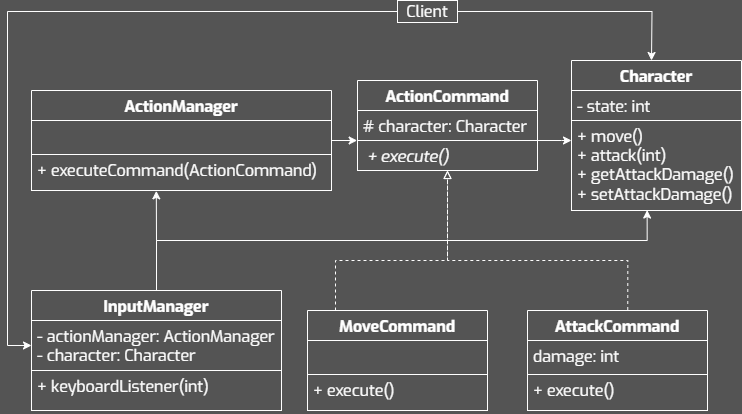

The diagram above was exported from draw.io. Its source (the exported page's mxGraphModel, read from the mxfile embedded in the PNG):
<mxGraphModel dx="1717" dy="985" grid="1" gridSize="10" guides="1" tooltips="1" connect="1" arrows="1" fold="1" page="1" pageScale="1" pageWidth="827" pageHeight="1169" background="#545454" math="0" shadow="0">
  <root>
    <mxCell id="0" />
    <mxCell id="1" parent="0" />
    <mxCell id="2" value="ActionManager" style="swimlane;fontStyle=1;align=center;verticalAlign=top;childLayout=stackLayout;horizontal=1;startSize=30;horizontalStack=0;resizeParent=1;resizeParentMax=0;resizeLast=0;collapsible=1;marginBottom=0;whiteSpace=wrap;fontFamily=Exo;fillColor=none;fontColor=#FFFFFF;strokeColor=#FFFFFF;fontSize=16;spacing=2;spacingTop=0;spacingBottom=0;html=1;" vertex="1" parent="1">
      <mxGeometry x="64" y="710.0000000000001" width="300" height="100" as="geometry" />
    </mxCell>
    <mxCell id="3" value="" style="text;align=left;verticalAlign=top;spacingLeft=4;spacingRight=4;overflow=hidden;rotatable=0;points=[[0,0.5],[1,0.5]];portConstraint=eastwest;whiteSpace=wrap;fontFamily=Exo;fontColor=#FFFFFF;strokeColor=#FFFFFF;fontSize=16;spacing=2;spacingTop=0;spacingBottom=0;html=1;" vertex="1" parent="2">
      <mxGeometry y="30" width="300" height="34" as="geometry" />
    </mxCell>
    <mxCell id="4" value="+ executeCommand(ActionCommand)" style="text;align=left;verticalAlign=top;spacingLeft=4;spacingRight=4;overflow=hidden;rotatable=0;points=[[0,0.5],[1,0.5]];portConstraint=eastwest;whiteSpace=wrap;fontFamily=Exo;fontColor=#FFFFFF;strokeColor=#FFFFFF;fontSize=16;spacing=2;spacingTop=0;spacingBottom=0;html=1;" vertex="1" parent="2">
      <mxGeometry y="64" width="300" height="36" as="geometry" />
    </mxCell>
    <mxCell id="5" value="" style="edgeStyle=orthogonalEdgeStyle;rounded=0;orthogonalLoop=1;jettySize=auto;html=1;strokeColor=#FFFFFF;endArrow=block;endFill=0;dashed=1;entryX=0.5;entryY=0.997;entryDx=0;entryDy=0;entryPerimeter=0;" edge="1" source="6" target="18" parent="1">
      <mxGeometry relative="1" as="geometry">
        <Array as="points">
          <mxPoint x="368" y="880" />
          <mxPoint x="480" y="880" />
        </Array>
        <mxPoint x="484" y="830" as="targetPoint" />
      </mxGeometry>
    </mxCell>
    <mxCell id="6" value="MoveCommand" style="swimlane;fontStyle=1;align=center;verticalAlign=top;childLayout=stackLayout;horizontal=1;startSize=30;horizontalStack=0;resizeParent=1;resizeParentMax=0;resizeLast=0;collapsible=1;marginBottom=0;whiteSpace=wrap;fontFamily=Exo;fillColor=none;fontColor=#FFFFFF;strokeColor=#FFFFFF;fontSize=16;spacing=2;spacingTop=0;spacingBottom=0;html=1;" vertex="1" parent="1">
      <mxGeometry x="340" y="930" width="180" height="100" as="geometry" />
    </mxCell>
    <mxCell id="7" value="" style="text;align=left;verticalAlign=top;spacingLeft=4;spacingRight=4;overflow=hidden;rotatable=0;points=[[0,0.5],[1,0.5]];portConstraint=eastwest;whiteSpace=wrap;fontFamily=Exo;fontColor=#FFFFFF;strokeColor=#FFFFFF;fontSize=16;spacing=2;spacingTop=0;spacingBottom=0;html=1;" vertex="1" parent="6">
      <mxGeometry y="30" width="180" height="34" as="geometry" />
    </mxCell>
    <mxCell id="8" value="&lt;div&gt;+ execute()&lt;/div&gt;" style="text;align=left;verticalAlign=top;spacingLeft=4;spacingRight=4;overflow=hidden;rotatable=0;points=[[0,0.5],[1,0.5]];portConstraint=eastwest;whiteSpace=wrap;fontFamily=Exo;fontColor=#FFFFFF;strokeColor=#FFFFFF;fontSize=16;spacing=2;spacingTop=0;spacingBottom=0;html=1;" vertex="1" parent="6">
      <mxGeometry y="64" width="180" height="36" as="geometry" />
    </mxCell>
    <mxCell id="9" style="edgeStyle=orthogonalEdgeStyle;rounded=0;orthogonalLoop=1;jettySize=auto;html=1;strokeColor=#FFFFFF;endArrow=block;endFill=0;dashed=1;exitX=0.557;exitY=-0.005;exitDx=0;exitDy=0;exitPerimeter=0;entryX=0.5;entryY=1;entryDx=0;entryDy=0;entryPerimeter=0;" edge="1" source="10" target="18" parent="1">
      <mxGeometry relative="1" as="geometry">
        <mxPoint x="484" y="830" as="targetPoint" />
        <Array as="points">
          <mxPoint x="660" y="880" />
          <mxPoint x="480" y="880" />
        </Array>
        <mxPoint x="558" y="930" as="sourcePoint" />
      </mxGeometry>
    </mxCell>
    <mxCell id="10" value="AttackCommand" style="swimlane;fontStyle=1;align=center;verticalAlign=top;childLayout=stackLayout;horizontal=1;startSize=30;horizontalStack=0;resizeParent=1;resizeParentMax=0;resizeLast=0;collapsible=1;marginBottom=0;whiteSpace=wrap;fontFamily=Exo;fillColor=none;fontColor=#FFFFFF;strokeColor=#FFFFFF;fontSize=16;spacing=2;spacingTop=0;spacingBottom=0;html=1;" vertex="1" parent="1">
      <mxGeometry x="560" y="930" width="180" height="100" as="geometry" />
    </mxCell>
    <mxCell id="11" value="damage: int" style="text;align=left;verticalAlign=top;spacingLeft=4;spacingRight=4;overflow=hidden;rotatable=0;points=[[0,0.5],[1,0.5]];portConstraint=eastwest;whiteSpace=wrap;fontFamily=Exo;fontColor=#FFFFFF;strokeColor=#FFFFFF;fontSize=16;spacing=2;spacingTop=0;spacingBottom=0;html=1;" vertex="1" parent="10">
      <mxGeometry y="30" width="180" height="34" as="geometry" />
    </mxCell>
    <mxCell id="12" value="&lt;div&gt;+ execute()&lt;br&gt;&lt;/div&gt;" style="text;align=left;verticalAlign=top;spacingLeft=4;spacingRight=4;overflow=hidden;rotatable=0;points=[[0,0.5],[1,0.5]];portConstraint=eastwest;whiteSpace=wrap;fontFamily=Exo;fontColor=#FFFFFF;strokeColor=#FFFFFF;fontSize=16;spacing=2;spacingTop=0;spacingBottom=0;html=1;" vertex="1" parent="10">
      <mxGeometry y="64" width="180" height="36" as="geometry" />
    </mxCell>
    <mxCell id="13" value="Character" style="swimlane;fontStyle=1;align=center;verticalAlign=top;childLayout=stackLayout;horizontal=1;startSize=30;horizontalStack=0;resizeParent=1;resizeParentMax=0;resizeLast=0;collapsible=1;marginBottom=0;whiteSpace=wrap;fontFamily=Exo;fillColor=none;fontColor=#FFFFFF;strokeColor=#FFFFFF;fontSize=16;spacing=2;spacingTop=0;spacingBottom=0;html=1;" vertex="1" parent="1">
      <mxGeometry x="604" y="680" width="170" height="150" as="geometry" />
    </mxCell>
    <mxCell id="14" value="&lt;div&gt;&lt;span style=&quot;background-color: initial;&quot;&gt;- state: int&lt;/span&gt;&lt;br&gt;&lt;/div&gt;" style="text;align=left;verticalAlign=top;spacingLeft=4;spacingRight=4;overflow=hidden;rotatable=0;points=[[0,0.5],[1,0.5]];portConstraint=eastwest;whiteSpace=wrap;fontFamily=Exo;fontColor=#FFFFFF;strokeColor=#FFFFFF;fontSize=16;spacing=2;spacingTop=0;spacingBottom=0;html=1;" vertex="1" parent="13">
      <mxGeometry y="30" width="170" height="30" as="geometry" />
    </mxCell>
    <mxCell id="15" value="&lt;div&gt;&lt;span style=&quot;background-color: initial;&quot;&gt;+ move()&lt;/span&gt;&lt;br&gt;&lt;/div&gt;&lt;div&gt;&lt;span style=&quot;background-color: initial;&quot;&gt;+ attack(int)&lt;/span&gt;&lt;/div&gt;&lt;div&gt;&lt;span style=&quot;background-color: initial;&quot;&gt;+ getAttackDamage()&lt;/span&gt;&lt;/div&gt;&lt;div&gt;+ setAttackDamage()&lt;/div&gt;" style="text;align=left;verticalAlign=top;spacingLeft=4;spacingRight=4;overflow=hidden;rotatable=0;points=[[0,0.5],[1,0.5]];portConstraint=eastwest;whiteSpace=wrap;fontFamily=Exo;fontColor=#FFFFFF;strokeColor=#FFFFFF;fontSize=16;spacing=2;spacingTop=0;spacingBottom=0;html=1;" vertex="1" parent="13">
      <mxGeometry y="60" width="170" height="90" as="geometry" />
    </mxCell>
    <mxCell id="16" value="ActionCommand" style="swimlane;fontStyle=1;align=center;verticalAlign=top;childLayout=stackLayout;horizontal=1;startSize=30;horizontalStack=0;resizeParent=1;resizeParentMax=0;resizeLast=0;collapsible=1;marginBottom=0;whiteSpace=wrap;fontFamily=Exo;fillColor=none;fontColor=#FFFFFF;strokeColor=#FFFFFF;fontSize=16;spacing=2;spacingTop=0;spacingBottom=0;html=1;" vertex="1" parent="1">
      <mxGeometry x="390" y="700.0000000000001" width="180" height="90" as="geometry" />
    </mxCell>
    <mxCell id="17" value="# character: Character&lt;div&gt;&lt;br&gt;&lt;/div&gt;" style="text;align=left;verticalAlign=top;spacingLeft=4;spacingRight=4;overflow=hidden;rotatable=0;points=[[0,0.5],[1,0.5]];portConstraint=eastwest;whiteSpace=wrap;fontFamily=Exo;fontColor=#FFFFFF;strokeColor=#FFFFFF;fontSize=16;spacing=2;spacingTop=0;spacingBottom=0;html=1;" vertex="1" parent="16">
      <mxGeometry y="30" width="180" height="30" as="geometry" />
    </mxCell>
    <mxCell id="18" value="&lt;p style=&quot;margin: 0px 0px 0px 4px;&quot;&gt;&lt;i&gt;+ execute()&lt;/i&gt;&lt;/p&gt;" style="text;align=left;verticalAlign=top;spacingLeft=4;spacingRight=4;overflow=hidden;rotatable=0;points=[[0,0.5],[1,0.5]];portConstraint=eastwest;whiteSpace=wrap;fontFamily=Exo;fontColor=#FFFFFF;strokeColor=#FFFFFF;fontSize=16;spacing=2;spacingTop=0;spacingBottom=0;html=1;" vertex="1" parent="16">
      <mxGeometry y="60" width="180" height="30" as="geometry" />
    </mxCell>
    <mxCell id="19" style="edgeStyle=orthogonalEdgeStyle;rounded=0;orthogonalLoop=1;jettySize=auto;html=1;entryX=-0.002;entryY=1;entryDx=0;entryDy=0;entryPerimeter=0;strokeColor=#FFFFFF;" edge="1" source="3" target="17" parent="1">
      <mxGeometry relative="1" as="geometry">
        <Array as="points">
          <mxPoint x="304" y="760" />
          <mxPoint x="304" y="760" />
        </Array>
      </mxGeometry>
    </mxCell>
    <mxCell id="20" style="edgeStyle=orthogonalEdgeStyle;rounded=0;orthogonalLoop=1;jettySize=auto;html=1;strokeColor=#FFFFFF;" edge="1" source="17" parent="1">
      <mxGeometry relative="1" as="geometry">
        <mxPoint x="604" y="760" as="targetPoint" />
        <Array as="points">
          <mxPoint x="594" y="760" />
          <mxPoint x="594" y="760" />
        </Array>
      </mxGeometry>
    </mxCell>
    <mxCell id="21" style="edgeStyle=orthogonalEdgeStyle;rounded=0;orthogonalLoop=1;jettySize=auto;html=1;entryX=0;entryY=0.5;entryDx=0;entryDy=0;strokeColor=#FFFFFF;" edge="1" source="22" target="25" parent="1">
      <mxGeometry relative="1" as="geometry">
        <Array as="points">
          <mxPoint x="40" y="631" />
          <mxPoint x="40" y="965" />
        </Array>
      </mxGeometry>
    </mxCell>
    <mxCell id="22" value="Client" style="whiteSpace=wrap;fontFamily=Exo;fillColor=none;fontColor=#FFFFFF;strokeColor=#FFFFFF;fontSize=16;spacing=2;spacingTop=0;spacingBottom=0;html=1;" vertex="1" parent="1">
      <mxGeometry x="430" y="620" width="60" height="22" as="geometry" />
    </mxCell>
    <mxCell id="23" style="edgeStyle=orthogonalEdgeStyle;rounded=0;orthogonalLoop=1;jettySize=auto;html=1;strokeColor=#FFFFFF;" edge="1" source="22" parent="1">
      <mxGeometry relative="1" as="geometry">
        <mxPoint x="684" y="680" as="targetPoint" />
      </mxGeometry>
    </mxCell>
    <mxCell id="24" value="InputManager" style="swimlane;fontStyle=1;align=center;verticalAlign=top;childLayout=stackLayout;horizontal=1;startSize=30;horizontalStack=0;resizeParent=1;resizeParentMax=0;resizeLast=0;collapsible=1;marginBottom=0;whiteSpace=wrap;fontFamily=Exo;fillColor=none;fontColor=#FFFFFF;strokeColor=#FFFFFF;fontSize=16;spacing=2;spacingTop=0;spacingBottom=0;html=1;" vertex="1" parent="1">
      <mxGeometry x="64" y="910.0000000000001" width="250" height="120" as="geometry" />
    </mxCell>
    <mxCell id="25" value="- actionManager: ActionManager&lt;div&gt;- character: Character&lt;/div&gt;" style="text;align=left;verticalAlign=top;spacingLeft=4;spacingRight=4;overflow=hidden;rotatable=0;points=[[0,0.5],[1,0.5]];portConstraint=eastwest;whiteSpace=wrap;fontFamily=Exo;fontColor=#FFFFFF;strokeColor=#FFFFFF;fontSize=16;spacing=2;spacingTop=0;spacingBottom=0;html=1;" vertex="1" parent="24">
      <mxGeometry y="30" width="250" height="50" as="geometry" />
    </mxCell>
    <mxCell id="26" value="&lt;div&gt;+ keyboardListener(int)&lt;/div&gt;" style="text;align=left;verticalAlign=top;spacingLeft=4;spacingRight=4;overflow=hidden;rotatable=0;points=[[0,0.5],[1,0.5]];portConstraint=eastwest;whiteSpace=wrap;fontFamily=Exo;fontColor=#FFFFFF;strokeColor=#FFFFFF;fontSize=16;spacing=2;spacingTop=0;spacingBottom=0;html=1;" vertex="1" parent="24">
      <mxGeometry y="80" width="250" height="40" as="geometry" />
    </mxCell>
    <mxCell id="27" style="edgeStyle=orthogonalEdgeStyle;rounded=0;orthogonalLoop=1;jettySize=auto;html=1;startArrow=none;startFill=0;endArrow=classic;endFill=1;strokeColor=#FFFFFF;entryX=0.416;entryY=1.01;entryDx=0;entryDy=0;entryPerimeter=0;" edge="1" source="24" target="4" parent="1">
      <mxGeometry relative="1" as="geometry">
        <Array as="points" />
        <mxPoint x="180" y="810" as="targetPoint" />
      </mxGeometry>
    </mxCell>
    <mxCell id="28" style="edgeStyle=orthogonalEdgeStyle;rounded=0;orthogonalLoop=1;jettySize=auto;html=1;entryX=0.445;entryY=0.995;entryDx=0;entryDy=0;entryPerimeter=0;strokeColor=#FFFFFF;" edge="1" source="24" target="15" parent="1">
      <mxGeometry relative="1" as="geometry">
        <Array as="points">
          <mxPoint x="189" y="860" />
          <mxPoint x="680" y="860" />
        </Array>
      </mxGeometry>
    </mxCell>
  </root>
</mxGraphModel>